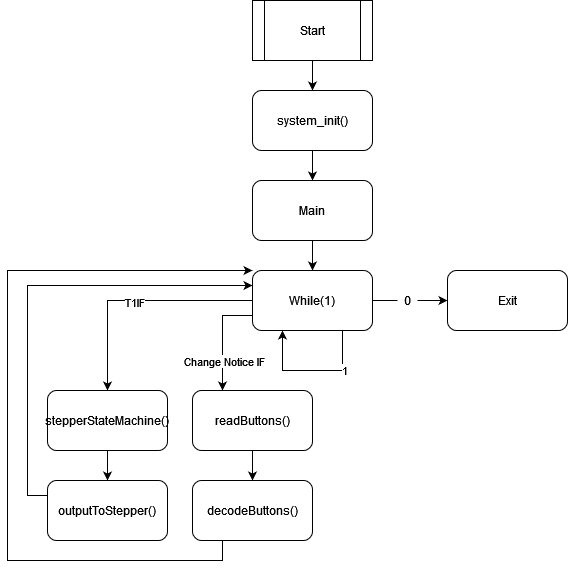

The diagram above was exported from draw.io. Its source (the exported page's mxGraphModel, read from the mxfile embedded in the PNG):
<mxGraphModel dx="1038" dy="536" grid="1" gridSize="10" guides="1" tooltips="1" connect="1" arrows="1" fold="1" page="1" pageScale="1" pageWidth="850" pageHeight="1100" math="0" shadow="0">
  <root>
    <mxCell id="0" />
    <mxCell id="1" parent="0" />
    <mxCell id="2bsK7VeaPjVBPBTC2kPe-3" style="edgeStyle=orthogonalEdgeStyle;rounded=0;orthogonalLoop=1;jettySize=auto;html=1;exitX=0.5;exitY=1;exitDx=0;exitDy=0;" edge="1" parent="1" source="2bsK7VeaPjVBPBTC2kPe-1" target="2bsK7VeaPjVBPBTC2kPe-2">
      <mxGeometry relative="1" as="geometry" />
    </mxCell>
    <mxCell id="2bsK7VeaPjVBPBTC2kPe-1" value="Start" style="shape=process;whiteSpace=wrap;html=1;backgroundOutline=1;" vertex="1" parent="1">
      <mxGeometry x="365" y="10" width="120" height="60" as="geometry" />
    </mxCell>
    <mxCell id="2bsK7VeaPjVBPBTC2kPe-5" style="edgeStyle=orthogonalEdgeStyle;rounded=0;orthogonalLoop=1;jettySize=auto;html=1;exitX=0.5;exitY=1;exitDx=0;exitDy=0;entryX=0.5;entryY=0;entryDx=0;entryDy=0;" edge="1" parent="1" source="2bsK7VeaPjVBPBTC2kPe-2" target="2bsK7VeaPjVBPBTC2kPe-4">
      <mxGeometry relative="1" as="geometry" />
    </mxCell>
    <mxCell id="2bsK7VeaPjVBPBTC2kPe-2" value="system_init()" style="rounded=1;whiteSpace=wrap;html=1;" vertex="1" parent="1">
      <mxGeometry x="365" y="100" width="120" height="60" as="geometry" />
    </mxCell>
    <mxCell id="2bsK7VeaPjVBPBTC2kPe-26" style="edgeStyle=orthogonalEdgeStyle;rounded=0;orthogonalLoop=1;jettySize=auto;html=1;exitX=0.5;exitY=1;exitDx=0;exitDy=0;entryX=0.5;entryY=0;entryDx=0;entryDy=0;" edge="1" parent="1" source="2bsK7VeaPjVBPBTC2kPe-4" target="2bsK7VeaPjVBPBTC2kPe-6">
      <mxGeometry relative="1" as="geometry" />
    </mxCell>
    <mxCell id="2bsK7VeaPjVBPBTC2kPe-4" value="Main" style="rounded=1;whiteSpace=wrap;html=1;" vertex="1" parent="1">
      <mxGeometry x="365" y="190" width="120" height="60" as="geometry" />
    </mxCell>
    <mxCell id="2bsK7VeaPjVBPBTC2kPe-9" style="edgeStyle=orthogonalEdgeStyle;rounded=0;orthogonalLoop=1;jettySize=auto;html=1;exitX=1;exitY=0.5;exitDx=0;exitDy=0;startArrow=none;" edge="1" parent="1" source="2bsK7VeaPjVBPBTC2kPe-10">
      <mxGeometry relative="1" as="geometry">
        <mxPoint x="560" y="310" as="targetPoint" />
      </mxGeometry>
    </mxCell>
    <mxCell id="2bsK7VeaPjVBPBTC2kPe-17" style="edgeStyle=orthogonalEdgeStyle;rounded=0;orthogonalLoop=1;jettySize=auto;html=1;exitX=0;exitY=0.5;exitDx=0;exitDy=0;entryX=0.5;entryY=0;entryDx=0;entryDy=0;" edge="1" parent="1" source="2bsK7VeaPjVBPBTC2kPe-6" target="2bsK7VeaPjVBPBTC2kPe-19">
      <mxGeometry relative="1" as="geometry" />
    </mxCell>
    <mxCell id="2bsK7VeaPjVBPBTC2kPe-18" value="T1IF" style="edgeLabel;html=1;align=center;verticalAlign=middle;resizable=0;points=[];" vertex="1" connectable="0" parent="2bsK7VeaPjVBPBTC2kPe-17">
      <mxGeometry x="0.0167" y="1" relative="1" as="geometry">
        <mxPoint as="offset" />
      </mxGeometry>
    </mxCell>
    <mxCell id="2bsK7VeaPjVBPBTC2kPe-20" style="edgeStyle=orthogonalEdgeStyle;rounded=0;orthogonalLoop=1;jettySize=auto;html=1;exitX=0;exitY=0.75;exitDx=0;exitDy=0;entryX=0.25;entryY=0;entryDx=0;entryDy=0;" edge="1" parent="1" source="2bsK7VeaPjVBPBTC2kPe-6" target="2bsK7VeaPjVBPBTC2kPe-14">
      <mxGeometry relative="1" as="geometry" />
    </mxCell>
    <mxCell id="2bsK7VeaPjVBPBTC2kPe-21" value="Change Notice IF" style="edgeLabel;html=1;align=center;verticalAlign=middle;resizable=0;points=[];" vertex="1" connectable="0" parent="2bsK7VeaPjVBPBTC2kPe-20">
      <mxGeometry x="0.0095" y="1" relative="1" as="geometry">
        <mxPoint y="22" as="offset" />
      </mxGeometry>
    </mxCell>
    <mxCell id="2bsK7VeaPjVBPBTC2kPe-6" value="While(1)" style="rounded=1;whiteSpace=wrap;html=1;" vertex="1" parent="1">
      <mxGeometry x="365" y="280" width="120" height="60" as="geometry" />
    </mxCell>
    <mxCell id="2bsK7VeaPjVBPBTC2kPe-7" style="edgeStyle=orthogonalEdgeStyle;rounded=0;orthogonalLoop=1;jettySize=auto;html=1;exitX=0.75;exitY=1;exitDx=0;exitDy=0;entryX=0.25;entryY=1;entryDx=0;entryDy=0;" edge="1" parent="1" source="2bsK7VeaPjVBPBTC2kPe-6" target="2bsK7VeaPjVBPBTC2kPe-6">
      <mxGeometry relative="1" as="geometry">
        <Array as="points">
          <mxPoint x="455" y="380" />
          <mxPoint x="395" y="380" />
        </Array>
      </mxGeometry>
    </mxCell>
    <mxCell id="2bsK7VeaPjVBPBTC2kPe-8" value="&lt;div&gt;1&lt;/div&gt;" style="edgeLabel;html=1;align=center;verticalAlign=middle;resizable=0;points=[];" vertex="1" connectable="0" parent="2bsK7VeaPjVBPBTC2kPe-7">
      <mxGeometry x="-0.4429" y="1" relative="1" as="geometry">
        <mxPoint as="offset" />
      </mxGeometry>
    </mxCell>
    <mxCell id="2bsK7VeaPjVBPBTC2kPe-10" value="&lt;div&gt;0&lt;/div&gt;" style="text;html=1;align=center;verticalAlign=middle;resizable=0;points=[];autosize=1;strokeColor=none;fillColor=none;" vertex="1" parent="1">
      <mxGeometry x="510" y="300" width="20" height="20" as="geometry" />
    </mxCell>
    <mxCell id="2bsK7VeaPjVBPBTC2kPe-11" value="" style="edgeStyle=orthogonalEdgeStyle;rounded=0;orthogonalLoop=1;jettySize=auto;html=1;exitX=1;exitY=0.5;exitDx=0;exitDy=0;endArrow=none;" edge="1" parent="1" source="2bsK7VeaPjVBPBTC2kPe-6" target="2bsK7VeaPjVBPBTC2kPe-10">
      <mxGeometry relative="1" as="geometry">
        <mxPoint x="560" y="310" as="targetPoint" />
        <mxPoint x="485" y="310" as="sourcePoint" />
      </mxGeometry>
    </mxCell>
    <mxCell id="2bsK7VeaPjVBPBTC2kPe-12" value="Exit" style="rounded=1;whiteSpace=wrap;html=1;" vertex="1" parent="1">
      <mxGeometry x="560" y="280" width="120" height="60" as="geometry" />
    </mxCell>
    <mxCell id="2bsK7VeaPjVBPBTC2kPe-16" style="edgeStyle=orthogonalEdgeStyle;rounded=0;orthogonalLoop=1;jettySize=auto;html=1;exitX=0.5;exitY=1;exitDx=0;exitDy=0;entryX=0.5;entryY=0;entryDx=0;entryDy=0;" edge="1" parent="1" source="2bsK7VeaPjVBPBTC2kPe-14" target="2bsK7VeaPjVBPBTC2kPe-15">
      <mxGeometry relative="1" as="geometry" />
    </mxCell>
    <mxCell id="2bsK7VeaPjVBPBTC2kPe-14" value="readButtons()" style="rounded=1;whiteSpace=wrap;html=1;" vertex="1" parent="1">
      <mxGeometry x="305" y="400" width="120" height="60" as="geometry" />
    </mxCell>
    <mxCell id="2bsK7VeaPjVBPBTC2kPe-25" style="edgeStyle=orthogonalEdgeStyle;rounded=0;orthogonalLoop=1;jettySize=auto;html=1;exitX=0.25;exitY=1;exitDx=0;exitDy=0;entryX=0;entryY=0;entryDx=0;entryDy=0;" edge="1" parent="1" source="2bsK7VeaPjVBPBTC2kPe-15" target="2bsK7VeaPjVBPBTC2kPe-6">
      <mxGeometry relative="1" as="geometry">
        <Array as="points">
          <mxPoint x="335" y="570" />
          <mxPoint x="120" y="570" />
          <mxPoint x="120" y="280" />
        </Array>
      </mxGeometry>
    </mxCell>
    <mxCell id="2bsK7VeaPjVBPBTC2kPe-15" value="decodeButtons()" style="rounded=1;whiteSpace=wrap;html=1;" vertex="1" parent="1">
      <mxGeometry x="305" y="490" width="120" height="60" as="geometry" />
    </mxCell>
    <mxCell id="2bsK7VeaPjVBPBTC2kPe-23" style="edgeStyle=orthogonalEdgeStyle;rounded=0;orthogonalLoop=1;jettySize=auto;html=1;exitX=0.5;exitY=1;exitDx=0;exitDy=0;entryX=0.5;entryY=0;entryDx=0;entryDy=0;" edge="1" parent="1" source="2bsK7VeaPjVBPBTC2kPe-19" target="2bsK7VeaPjVBPBTC2kPe-22">
      <mxGeometry relative="1" as="geometry" />
    </mxCell>
    <mxCell id="2bsK7VeaPjVBPBTC2kPe-19" value="stepperStateMachine()" style="rounded=1;whiteSpace=wrap;html=1;" vertex="1" parent="1">
      <mxGeometry x="160" y="400" width="120" height="60" as="geometry" />
    </mxCell>
    <mxCell id="2bsK7VeaPjVBPBTC2kPe-24" style="edgeStyle=orthogonalEdgeStyle;rounded=0;orthogonalLoop=1;jettySize=auto;html=1;exitX=0;exitY=0.25;exitDx=0;exitDy=0;entryX=0;entryY=0.25;entryDx=0;entryDy=0;" edge="1" parent="1" source="2bsK7VeaPjVBPBTC2kPe-22" target="2bsK7VeaPjVBPBTC2kPe-6">
      <mxGeometry relative="1" as="geometry" />
    </mxCell>
    <mxCell id="2bsK7VeaPjVBPBTC2kPe-22" value="outputToStepper()" style="rounded=1;whiteSpace=wrap;html=1;" vertex="1" parent="1">
      <mxGeometry x="160" y="490" width="120" height="60" as="geometry" />
    </mxCell>
  </root>
</mxGraphModel>